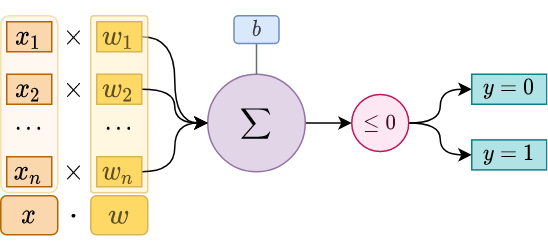

The diagram above was exported from draw.io. Its source (the exported page's mxGraphModel, read from the mxfile embedded in the PNG):
<mxGraphModel dx="191" dy="96" grid="1" gridSize="10" guides="1" tooltips="1" connect="1" arrows="1" fold="1" page="1" pageScale="1" pageWidth="850" pageHeight="1100" math="1" shadow="0">
  <root>
    <mxCell id="0" />
    <mxCell id="1" parent="0" />
    <mxCell id="1DbKAPyqW-S0ePT12fIR-7" value="&lt;span style=&quot;font-family: &amp;#34;courier new&amp;#34; , &amp;#34;courier&amp;#34; , monospace ; font-size: 15px ; background-color: rgb(255 , 255 , 255)&quot;&gt;$$y = 1$$&lt;/span&gt;" style="text;html=1;strokeColor=#0e8088;fillColor=#b0e3e6;align=center;verticalAlign=middle;whiteSpace=wrap;rounded=0;sketch=0;fontSize=15;" parent="1" vertex="1">
      <mxGeometry x="560" y="452.76" width="50" height="20" as="geometry" />
    </mxCell>
    <mxCell id="pG_xLdBC4JBbLOL6p_uk-35" style="edgeStyle=orthogonalEdgeStyle;curved=1;rounded=0;orthogonalLoop=1;jettySize=auto;html=1;entryX=0;entryY=0.5;entryDx=0;entryDy=0;fontSize=15;" parent="1" source="pG_xLdBC4JBbLOL6p_uk-2" target="pG_xLdBC4JBbLOL6p_uk-34" edge="1">
      <mxGeometry relative="1" as="geometry" />
    </mxCell>
    <mxCell id="pG_xLdBC4JBbLOL6p_uk-2" value="&lt;span&gt;$$\sum$$&lt;/span&gt;" style="ellipse;whiteSpace=wrap;html=1;fillColor=#e1d5e7;strokeColor=#9673a6;" parent="1" vertex="1">
      <mxGeometry x="384" y="409.005" width="65" height="65" as="geometry" />
    </mxCell>
    <mxCell id="pG_xLdBC4JBbLOL6p_uk-3" value="" style="text;html=1;strokeColor=#d79b00;fillColor=#ffe6cc;align=center;verticalAlign=middle;whiteSpace=wrap;rounded=1;fontSize=15;fontColor=#523A00;opacity=30;" parent="1" vertex="1">
      <mxGeometry x="246" y="370" width="38" height="118" as="geometry" />
    </mxCell>
    <mxCell id="pG_xLdBC4JBbLOL6p_uk-4" style="edgeStyle=orthogonalEdgeStyle;rounded=0;orthogonalLoop=1;jettySize=auto;html=1;entryX=0;entryY=0.5;entryDx=0;entryDy=0;curved=1;exitX=1;exitY=0.5;exitDx=0;exitDy=0;" parent="1" source="pG_xLdBC4JBbLOL6p_uk-19" target="pG_xLdBC4JBbLOL6p_uk-2" edge="1">
      <mxGeometry relative="1" as="geometry">
        <mxPoint x="322.5" y="384" as="sourcePoint" />
      </mxGeometry>
    </mxCell>
    <mxCell id="pG_xLdBC4JBbLOL6p_uk-5" value="$$x_1$$" style="text;html=1;fillColor=#fad7ac;align=center;verticalAlign=middle;whiteSpace=wrap;rounded=0;fontSize=15;strokeColor=#b46504;" parent="1" vertex="1">
      <mxGeometry x="250" y="374" width="30" height="20" as="geometry" />
    </mxCell>
    <mxCell id="pG_xLdBC4JBbLOL6p_uk-7" value="$$x_2$$" style="text;html=1;strokeColor=#b46504;fillColor=#fad7ac;align=center;verticalAlign=middle;whiteSpace=wrap;rounded=0;fontSize=15;" parent="1" vertex="1">
      <mxGeometry x="250" y="409" width="30" height="20" as="geometry" />
    </mxCell>
    <mxCell id="pG_xLdBC4JBbLOL6p_uk-9" value="$$x_n$$" style="text;html=1;strokeColor=#b46504;fillColor=#fad7ac;align=center;verticalAlign=middle;whiteSpace=wrap;rounded=0;fontSize=15;" parent="1" vertex="1">
      <mxGeometry x="250" y="464" width="30" height="20" as="geometry" />
    </mxCell>
    <mxCell id="pG_xLdBC4JBbLOL6p_uk-11" value="&lt;span style=&quot;font-family: &amp;quot;courier new&amp;quot;, courier, monospace; font-size: 15px; background-color: rgb(255, 255, 255);&quot;&gt;$$...$$&lt;/span&gt;" style="text;html=1;strokeColor=none;fillColor=none;align=center;verticalAlign=middle;whiteSpace=wrap;rounded=0;sketch=0;fontSize=15;" parent="1" vertex="1">
      <mxGeometry x="255" y="432.76" width="20" height="20" as="geometry" />
    </mxCell>
    <mxCell id="pG_xLdBC4JBbLOL6p_uk-18" value="" style="rounded=1;whiteSpace=wrap;html=1;fontSize=15;fillColor=#fff2cc;arcSize=5;opacity=60;strokeColor=#D6B656;" parent="1" vertex="1">
      <mxGeometry x="306" y="370" width="38" height="118" as="geometry" />
    </mxCell>
    <mxCell id="pG_xLdBC4JBbLOL6p_uk-19" value="&lt;font style=&quot;font-size: 15px;&quot;&gt;$$w_1$$&lt;/font&gt;" style="text;html=1;strokeColor=#d6b656;align=center;verticalAlign=middle;whiteSpace=wrap;rounded=0;fontSize=15;spacing=0;fillColor=#FFD966;fontColor=#5C4E25;" parent="1" vertex="1">
      <mxGeometry x="310" y="374" width="30" height="20" as="geometry" />
    </mxCell>
    <mxCell id="pG_xLdBC4JBbLOL6p_uk-20" value="$$\times$$" style="text;html=1;strokeColor=none;fillColor=none;align=center;verticalAlign=middle;whiteSpace=wrap;rounded=0;fontSize=15;" parent="1" vertex="1">
      <mxGeometry x="280" y="374" width="30" height="20" as="geometry" />
    </mxCell>
    <mxCell id="pG_xLdBC4JBbLOL6p_uk-33" style="edgeStyle=orthogonalEdgeStyle;curved=1;rounded=0;orthogonalLoop=1;jettySize=auto;html=1;fontSize=15;" parent="1" source="pG_xLdBC4JBbLOL6p_uk-22" target="pG_xLdBC4JBbLOL6p_uk-2" edge="1">
      <mxGeometry relative="1" as="geometry" />
    </mxCell>
    <mxCell id="pG_xLdBC4JBbLOL6p_uk-22" value="&lt;font style=&quot;font-size: 15px&quot;&gt;$$w_2$$&lt;/font&gt;" style="text;html=1;strokeColor=#d6b656;align=center;verticalAlign=middle;whiteSpace=wrap;rounded=0;fontSize=15;spacing=0;fillColor=#FFD966;fontColor=#5C4E25;" parent="1" vertex="1">
      <mxGeometry x="310" y="409" width="30" height="20" as="geometry" />
    </mxCell>
    <mxCell id="pG_xLdBC4JBbLOL6p_uk-32" style="edgeStyle=orthogonalEdgeStyle;rounded=0;orthogonalLoop=1;jettySize=auto;html=1;entryX=0;entryY=0.5;entryDx=0;entryDy=0;fontSize=15;curved=1;" parent="1" source="pG_xLdBC4JBbLOL6p_uk-23" target="pG_xLdBC4JBbLOL6p_uk-2" edge="1">
      <mxGeometry relative="1" as="geometry" />
    </mxCell>
    <mxCell id="pG_xLdBC4JBbLOL6p_uk-23" value="&lt;font style=&quot;font-size: 15px&quot;&gt;$$w_n$$&lt;/font&gt;" style="text;html=1;strokeColor=#d6b656;align=center;verticalAlign=middle;whiteSpace=wrap;rounded=0;fontSize=15;spacing=0;fillColor=#FFD966;fontColor=#5C4E25;" parent="1" vertex="1">
      <mxGeometry x="310" y="464" width="30" height="20" as="geometry" />
    </mxCell>
    <mxCell id="pG_xLdBC4JBbLOL6p_uk-24" value="&lt;span style=&quot;font-family: &amp;quot;courier new&amp;quot;, courier, monospace; font-size: 15px; background-color: rgb(255, 255, 255);&quot;&gt;$$...$$&lt;/span&gt;" style="text;html=1;strokeColor=none;fillColor=none;align=center;verticalAlign=middle;whiteSpace=wrap;rounded=0;sketch=0;fontSize=15;" parent="1" vertex="1">
      <mxGeometry x="315" y="432.76" width="20" height="20" as="geometry" />
    </mxCell>
    <mxCell id="pG_xLdBC4JBbLOL6p_uk-25" value="&lt;font style=&quot;font-size: 16px&quot;&gt;$$w$$&lt;/font&gt;" style="text;html=1;strokeColor=#d6b656;align=center;verticalAlign=middle;whiteSpace=wrap;rounded=1;fontSize=16;spacing=0;fillColor=#FFD966;fontColor=#5C4E25;" parent="1" vertex="1">
      <mxGeometry x="306" y="490" width="38" height="26" as="geometry" />
    </mxCell>
    <mxCell id="pG_xLdBC4JBbLOL6p_uk-26" value="$$x$$" style="text;html=1;strokeColor=#b46504;fillColor=#fad7ac;align=center;verticalAlign=middle;whiteSpace=wrap;rounded=1;fontSize=15;" parent="1" vertex="1">
      <mxGeometry x="246" y="490" width="38" height="25.99" as="geometry" />
    </mxCell>
    <mxCell id="pG_xLdBC4JBbLOL6p_uk-27" value="$$\times$$" style="text;html=1;strokeColor=none;fillColor=none;align=center;verticalAlign=middle;whiteSpace=wrap;rounded=0;fontSize=15;" parent="1" vertex="1">
      <mxGeometry x="280" y="409.01" width="30" height="20" as="geometry" />
    </mxCell>
    <mxCell id="pG_xLdBC4JBbLOL6p_uk-28" value="$$\cdot$$" style="text;html=1;strokeColor=none;fillColor=none;align=center;verticalAlign=middle;whiteSpace=wrap;rounded=0;fontSize=15;" parent="1" vertex="1">
      <mxGeometry x="280" y="493" width="30" height="20" as="geometry" />
    </mxCell>
    <mxCell id="pG_xLdBC4JBbLOL6p_uk-29" value="$$\times$$" style="text;html=1;strokeColor=none;fillColor=none;align=center;verticalAlign=middle;whiteSpace=wrap;rounded=0;fontSize=15;" parent="1" vertex="1">
      <mxGeometry x="280" y="464" width="30" height="20" as="geometry" />
    </mxCell>
    <mxCell id="pG_xLdBC4JBbLOL6p_uk-39" style="edgeStyle=orthogonalEdgeStyle;curved=1;rounded=0;orthogonalLoop=1;jettySize=auto;html=1;entryX=0;entryY=0.5;entryDx=0;entryDy=0;fontSize=15;fontColor=#4D0E27;" parent="1" source="pG_xLdBC4JBbLOL6p_uk-34" target="pG_xLdBC4JBbLOL6p_uk-38" edge="1">
      <mxGeometry relative="1" as="geometry" />
    </mxCell>
    <mxCell id="pG_xLdBC4JBbLOL6p_uk-40" style="edgeStyle=orthogonalEdgeStyle;curved=1;rounded=0;orthogonalLoop=1;jettySize=auto;html=1;entryX=0;entryY=0.5;entryDx=0;entryDy=0;fontSize=15;fontColor=#4D0E27;" parent="1" source="pG_xLdBC4JBbLOL6p_uk-34" target="1DbKAPyqW-S0ePT12fIR-7" edge="1">
      <mxGeometry relative="1" as="geometry" />
    </mxCell>
    <mxCell id="pG_xLdBC4JBbLOL6p_uk-34" value="$$ \leq 0$$" style="ellipse;whiteSpace=wrap;html=1;strokeColor=#BE185D;fillColor=#FCE7F3;fontColor=#4D0E27;" parent="1" vertex="1">
      <mxGeometry x="480" y="422.5" width="38" height="38" as="geometry" />
    </mxCell>
    <mxCell id="pG_xLdBC4JBbLOL6p_uk-38" value="&lt;span style=&quot;font-family: &amp;#34;courier new&amp;#34; , &amp;#34;courier&amp;#34; , monospace ; font-size: 15px ; background-color: rgb(255 , 255 , 255)&quot;&gt;$$y = 0$$&lt;/span&gt;" style="text;html=1;strokeColor=#0e8088;fillColor=#b0e3e6;align=center;verticalAlign=middle;whiteSpace=wrap;rounded=0;sketch=0;fontSize=15;" parent="1" vertex="1">
      <mxGeometry x="560" y="409" width="50" height="20" as="geometry" />
    </mxCell>
    <mxCell id="s4CQT-sGdZX1xod7pP9W-4" style="edgeStyle=orthogonalEdgeStyle;rounded=0;orthogonalLoop=1;jettySize=auto;html=1;entryX=0.5;entryY=0;entryDx=0;entryDy=0;endArrow=none;endFill=0;strokeColor=#656D73;" edge="1" parent="1" source="mlHqpkMci8CjMLZTB1kc-2" target="pG_xLdBC4JBbLOL6p_uk-2">
      <mxGeometry relative="1" as="geometry" />
    </mxCell>
    <mxCell id="mlHqpkMci8CjMLZTB1kc-2" value="&lt;font style=&quot;font-size: 13px&quot;&gt;$$b$$&lt;/font&gt;" style="text;html=1;strokeColor=#6c8ebf;align=center;verticalAlign=middle;whiteSpace=wrap;rounded=1;fontSize=13;spacing=0;fillColor=#DAE8FC;fontColor=#393D42;" parent="1" vertex="1">
      <mxGeometry x="401.5" y="370" width="30" height="18.5" as="geometry" />
    </mxCell>
  </root>
</mxGraphModel>